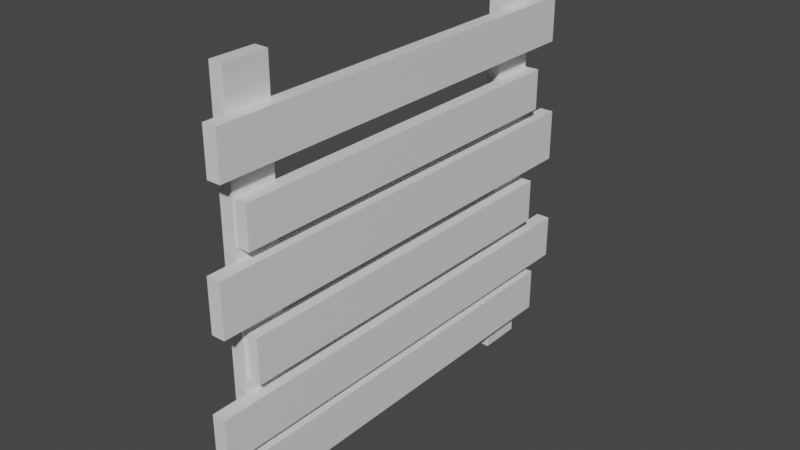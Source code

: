 # Source: WindBarrier.blend  (saved by Blender 2.82.7; exported with 4.5.12 LTS)
import bpy
from mathutils import Matrix  # noqa: F401  (used for matrix-valued properties, if any)

bpy.ops.wm.read_factory_settings(use_empty=True)
scene = bpy.context.scene
scene.name = 'Scene'

# ---- collections
col_collection = bpy.data.collections.new('Collection'); scene.collection.children.link(col_collection)

# ---- materials (node trees are filled in below, after node groups)
mat_material = bpy.data.materials.new('Material')
mat_material.alpha_threshold = 0.0
mat_material.use_transparent_shadow = False
mat_material.line_color = (0.0, 0.0, 0.0, 1.0)
mat_material_001 = bpy.data.materials.new('Material.001')
mat_material_001.alpha_threshold = 0.0
mat_material_001.use_transparent_shadow = False
mat_material_001.line_color = (0.0, 0.0, 0.0, 1.0)
mat_material_002 = bpy.data.materials.new('Material.002')
mat_material_002.alpha_threshold = 0.0
mat_material_002.use_transparent_shadow = False
mat_material_002.line_color = (0.0, 0.0, 0.0, 1.0)
mat_material_003 = bpy.data.materials.new('Material.003')
mat_material_003.alpha_threshold = 0.0
mat_material_003.use_transparent_shadow = False
mat_material_003.line_color = (0.0, 0.0, 0.0, 1.0)
mat_material_004 = bpy.data.materials.new('Material.004')
mat_material_004.alpha_threshold = 0.0
mat_material_004.use_transparent_shadow = False
mat_material_004.line_color = (0.0, 0.0, 0.0, 1.0)
mat_material_005 = bpy.data.materials.new('Material.005')
mat_material_005.alpha_threshold = 0.0
mat_material_005.use_transparent_shadow = False
mat_material_005.line_color = (0.0, 0.0, 0.0, 1.0)
mat_material_006 = bpy.data.materials.new('Material.006')
mat_material_006.alpha_threshold = 0.0
mat_material_006.use_transparent_shadow = False
mat_material_006.line_color = (0.0, 0.0, 0.0, 1.0)
mat_material_007 = bpy.data.materials.new('Material.007')
mat_material_007.alpha_threshold = 0.0
mat_material_007.use_transparent_shadow = False
mat_material_007.line_color = (0.0, 0.0, 0.0, 1.0)

# ---- material node trees
mat_material.use_nodes = True; mat_material.node_tree.nodes.clear()
_N = mat_material.node_tree.nodes; _L = mat_material.node_tree.links
n0 = _N.new('ShaderNodeOutputMaterial'); n0.name = 'Material Output'; n0.location = (300, 300)
n1 = _N.new('ShaderNodeBsdfPrincipled'); n1.name = 'Principled BSDF'; n1.location = (10, 300)
n1.distribution = 'GGX'
n1.subsurface_method = 'BURLEY'
n1.inputs[2].default_value = 0.4
n1.inputs[3].default_value = 1.45
n1.inputs[27].default_value = (0.0, 0.0, 0.0, 1.0)
n1.inputs[28].default_value = 1.0
_L.new(n1.outputs[0], n0.inputs[0])
n0.is_active_output = True
mat_material_001.use_nodes = True; mat_material_001.node_tree.nodes.clear()
_N = mat_material_001.node_tree.nodes; _L = mat_material_001.node_tree.links
n0 = _N.new('ShaderNodeOutputMaterial'); n0.name = 'Material Output'; n0.location = (300, 300)
n1 = _N.new('ShaderNodeBsdfPrincipled'); n1.name = 'Principled BSDF'; n1.location = (10, 300)
n1.distribution = 'GGX'
n1.subsurface_method = 'BURLEY'
n1.inputs[2].default_value = 0.4
n1.inputs[3].default_value = 1.45
n1.inputs[27].default_value = (0.0, 0.0, 0.0, 1.0)
n1.inputs[28].default_value = 1.0
_L.new(n1.outputs[0], n0.inputs[0])
n0.is_active_output = True
mat_material_002.use_nodes = True; mat_material_002.node_tree.nodes.clear()
_N = mat_material_002.node_tree.nodes; _L = mat_material_002.node_tree.links
n0 = _N.new('ShaderNodeOutputMaterial'); n0.name = 'Material Output'; n0.location = (300, 300)
n1 = _N.new('ShaderNodeBsdfPrincipled'); n1.name = 'Principled BSDF'; n1.location = (10, 300)
n1.distribution = 'GGX'
n1.subsurface_method = 'BURLEY'
n1.inputs[2].default_value = 0.4
n1.inputs[3].default_value = 1.45
n1.inputs[27].default_value = (0.0, 0.0, 0.0, 1.0)
n1.inputs[28].default_value = 1.0
_L.new(n1.outputs[0], n0.inputs[0])
n0.is_active_output = True
mat_material_003.use_nodes = True; mat_material_003.node_tree.nodes.clear()
_N = mat_material_003.node_tree.nodes; _L = mat_material_003.node_tree.links
n0 = _N.new('ShaderNodeOutputMaterial'); n0.name = 'Material Output'; n0.location = (300, 300)
n1 = _N.new('ShaderNodeBsdfPrincipled'); n1.name = 'Principled BSDF'; n1.location = (10, 300)
n1.distribution = 'GGX'
n1.subsurface_method = 'BURLEY'
n1.inputs[2].default_value = 0.4
n1.inputs[3].default_value = 1.45
n1.inputs[27].default_value = (0.0, 0.0, 0.0, 1.0)
n1.inputs[28].default_value = 1.0
_L.new(n1.outputs[0], n0.inputs[0])
n0.is_active_output = True
mat_material_004.use_nodes = True; mat_material_004.node_tree.nodes.clear()
_N = mat_material_004.node_tree.nodes; _L = mat_material_004.node_tree.links
n0 = _N.new('ShaderNodeOutputMaterial'); n0.name = 'Material Output'; n0.location = (300, 300)
n1 = _N.new('ShaderNodeBsdfPrincipled'); n1.name = 'Principled BSDF'; n1.location = (10, 300)
n1.distribution = 'GGX'
n1.subsurface_method = 'BURLEY'
n1.inputs[2].default_value = 0.4
n1.inputs[3].default_value = 1.45
n1.inputs[27].default_value = (0.0, 0.0, 0.0, 1.0)
n1.inputs[28].default_value = 1.0
_L.new(n1.outputs[0], n0.inputs[0])
n0.is_active_output = True
mat_material_005.use_nodes = True; mat_material_005.node_tree.nodes.clear()
_N = mat_material_005.node_tree.nodes; _L = mat_material_005.node_tree.links
n0 = _N.new('ShaderNodeOutputMaterial'); n0.name = 'Material Output'; n0.location = (300, 300)
n1 = _N.new('ShaderNodeBsdfPrincipled'); n1.name = 'Principled BSDF'; n1.location = (10, 300)
n1.distribution = 'GGX'
n1.subsurface_method = 'BURLEY'
n1.inputs[2].default_value = 0.4
n1.inputs[3].default_value = 1.45
n1.inputs[27].default_value = (0.0, 0.0, 0.0, 1.0)
n1.inputs[28].default_value = 1.0
_L.new(n1.outputs[0], n0.inputs[0])
n0.is_active_output = True
mat_material_006.use_nodes = True; mat_material_006.node_tree.nodes.clear()
_N = mat_material_006.node_tree.nodes; _L = mat_material_006.node_tree.links
n0 = _N.new('ShaderNodeOutputMaterial'); n0.name = 'Material Output'; n0.location = (300, 300)
n1 = _N.new('ShaderNodeBsdfPrincipled'); n1.name = 'Principled BSDF'; n1.location = (10, 300)
n1.distribution = 'GGX'
n1.subsurface_method = 'BURLEY'
n1.inputs[2].default_value = 0.4
n1.inputs[3].default_value = 1.45
n1.inputs[27].default_value = (0.0, 0.0, 0.0, 1.0)
n1.inputs[28].default_value = 1.0
_L.new(n1.outputs[0], n0.inputs[0])
n0.is_active_output = True
mat_material_007.use_nodes = True; mat_material_007.node_tree.nodes.clear()
_N = mat_material_007.node_tree.nodes; _L = mat_material_007.node_tree.links
n0 = _N.new('ShaderNodeOutputMaterial'); n0.name = 'Material Output'; n0.location = (300, 300)
n1 = _N.new('ShaderNodeBsdfPrincipled'); n1.name = 'Principled BSDF'; n1.location = (10, 300)
n1.distribution = 'GGX'
n1.subsurface_method = 'BURLEY'
n1.inputs[2].default_value = 0.4
n1.inputs[3].default_value = 1.45
n1.inputs[27].default_value = (0.0, 0.0, 0.0, 1.0)
n1.inputs[28].default_value = 1.0
_L.new(n1.outputs[0], n0.inputs[0])
n0.is_active_output = True

# ---- world
world_world = bpy.data.worlds.new('World'); scene.world = world_world
world_world.use_nodes = True; world_world.node_tree.nodes.clear()
_N = world_world.node_tree.nodes; _L = world_world.node_tree.links
n0 = _N.new('ShaderNodeOutputWorld'); n0.name = 'World Output'; n0.location = (300, 300)
n1 = _N.new('ShaderNodeBackground'); n1.name = 'Background'; n1.location = (10, 300)
n1.inputs[0].default_value = (0.05088, 0.05088, 0.05088, 1.0)
_L.new(n1.outputs[0], n0.inputs[0])
n0.is_active_output = True
world_world.color = (0.05088, 0.05088, 0.05088)
world_world.use_sun_shadow = False
world_world.sun_shadow_jitter_overblur = 0.0

# ---- meshes
me_cube = bpy.data.meshes.new('Cube')
me_cube.from_pydata([(0.2402, 2.189, 0.07433), (0.2402, 2.189, -0.07433), (0.2402, -2.189, 0.07433), (0.2402, -2.189, -0.07433), (-0.2402, 2.189, 0.07433), (-0.2402, 2.189, -0.07433), (-0.2402, -2.189, 0.07433), (-0.2402, -2.189, -0.07433)], [], [(0, 4, 6, 2), (3, 2, 6, 7), (7, 6, 4, 5), (5, 1, 3, 7), (1, 0, 2, 3), (5, 4, 0, 1)])
_uv = me_cube.uv_layers.new(name='UVMap')
_uv.uv.foreach_set('vector', [0.625, 0.5, 0.875, 0.5, 0.875, 0.75, 0.625, 0.75, 0.375, 0.75, 0.625, 0.75, 0.625, 1.0, 0.375, 1.0, 0.375, 0.0, 0.625, 0.0, 0.625, 0.25, 0.375, 0.25, 0.125, 0.5, 0.375, 0.5, 0.375, 0.75, 0.125, 0.75, 0.375, 0.5, 0.625, 0.5, 0.625, 0.75, 0.375, 0.75, 0.375, 0.25, 0.625, 0.25, 0.625, 0.5, 0.375, 0.5])
me_cube.materials.append(mat_material)
me_cube.use_remesh_preserve_volume = False
me_cube.use_remesh_preserve_attributes = False
me_cube.use_mirror_vertex_groups = False
me_cube.update()
me_cube_001 = bpy.data.meshes.new('Cube.001')
me_cube_001.from_pydata([(0.2402, 2.482, 0.07433), (0.2402, 2.482, -0.07433), (0.2402, -2.482, 0.07433), (0.2402, -2.482, -0.07433), (-0.2402, 2.482, 0.07433), (-0.2402, 2.482, -0.07433), (-0.2402, -2.482, 0.07433), (-0.2402, -2.482, -0.07433)], [], [(0, 4, 6, 2), (3, 2, 6, 7), (7, 6, 4, 5), (5, 1, 3, 7), (1, 0, 2, 3), (5, 4, 0, 1)])
_uv = me_cube_001.uv_layers.new(name='UVMap')
_uv.uv.foreach_set('vector', [0.625, 0.5, 0.875, 0.5, 0.875, 0.75, 0.625, 0.75, 0.375, 0.75, 0.625, 0.75, 0.625, 1.0, 0.375, 1.0, 0.375, 0.0, 0.625, 0.0, 0.625, 0.25, 0.375, 0.25, 0.125, 0.5, 0.375, 0.5, 0.375, 0.75, 0.125, 0.75, 0.375, 0.5, 0.625, 0.5, 0.625, 0.75, 0.375, 0.75, 0.375, 0.25, 0.625, 0.25, 0.625, 0.5, 0.375, 0.5])
me_cube_001.materials.append(mat_material_001)
me_cube_001.use_remesh_preserve_volume = False
me_cube_001.use_remesh_preserve_attributes = False
me_cube_001.use_mirror_vertex_groups = False
me_cube_001.update()
me_cube_002 = bpy.data.meshes.new('Cube.002')
me_cube_002.from_pydata([(0.2402, 2.061, 0.07433), (0.2402, 2.061, -0.07433), (0.2402, -2.061, 0.07433), (0.2402, -2.061, -0.07433), (-0.2402, 2.061, 0.07433), (-0.2402, 2.061, -0.07433), (-0.2402, -2.061, 0.07433), (-0.2402, -2.061, -0.07433)], [], [(0, 4, 6, 2), (3, 2, 6, 7), (7, 6, 4, 5), (5, 1, 3, 7), (1, 0, 2, 3), (5, 4, 0, 1)])
_uv = me_cube_002.uv_layers.new(name='UVMap')
_uv.uv.foreach_set('vector', [0.625, 0.5, 0.875, 0.5, 0.875, 0.75, 0.625, 0.75, 0.375, 0.75, 0.625, 0.75, 0.625, 1.0, 0.375, 1.0, 0.375, 0.0, 0.625, 0.0, 0.625, 0.25, 0.375, 0.25, 0.125, 0.5, 0.375, 0.5, 0.375, 0.75, 0.125, 0.75, 0.375, 0.5, 0.625, 0.5, 0.625, 0.75, 0.375, 0.75, 0.375, 0.25, 0.625, 0.25, 0.625, 0.5, 0.375, 0.5])
me_cube_002.materials.append(mat_material_002)
me_cube_002.use_remesh_preserve_volume = False
me_cube_002.use_remesh_preserve_attributes = False
me_cube_002.use_mirror_vertex_groups = False
me_cube_002.update()
me_cube_003 = bpy.data.meshes.new('Cube.003')
me_cube_003.from_pydata([(0.2791, 2.413, 0.07433), (0.2791, 2.413, -0.07433), (0.2791, -2.413, 0.07433), (0.2791, -2.413, -0.07433), (-0.2791, 2.413, 0.07433), (-0.2791, 2.413, -0.07433), (-0.2791, -2.413, 0.07433), (-0.2791, -2.413, -0.07433)], [], [(0, 4, 6, 2), (3, 2, 6, 7), (7, 6, 4, 5), (5, 1, 3, 7), (1, 0, 2, 3), (5, 4, 0, 1)])
_uv = me_cube_003.uv_layers.new(name='UVMap')
_uv.uv.foreach_set('vector', [0.625, 0.5, 0.875, 0.5, 0.875, 0.75, 0.625, 0.75, 0.375, 0.75, 0.625, 0.75, 0.625, 1.0, 0.375, 1.0, 0.375, 0.0, 0.625, 0.0, 0.625, 0.25, 0.375, 0.25, 0.125, 0.5, 0.375, 0.5, 0.375, 0.75, 0.125, 0.75, 0.375, 0.5, 0.625, 0.5, 0.625, 0.75, 0.375, 0.75, 0.375, 0.25, 0.625, 0.25, 0.625, 0.5, 0.375, 0.5])
me_cube_003.materials.append(mat_material_003)
me_cube_003.use_remesh_preserve_volume = False
me_cube_003.use_remesh_preserve_attributes = False
me_cube_003.use_mirror_vertex_groups = False
me_cube_003.update()
me_cube_004 = bpy.data.meshes.new('Cube.004')
me_cube_004.from_pydata([(0.221, 2.079, 0.07433), (0.221, 2.079, -0.07433), (0.221, -2.079, 0.07433), (0.221, -2.079, -0.07433), (-0.221, 2.079, 0.07433), (-0.221, 2.079, -0.07433), (-0.221, -2.079, 0.07433), (-0.221, -2.079, -0.07433)], [], [(0, 4, 6, 2), (3, 2, 6, 7), (7, 6, 4, 5), (5, 1, 3, 7), (1, 0, 2, 3), (5, 4, 0, 1)])
_uv = me_cube_004.uv_layers.new(name='UVMap')
_uv.uv.foreach_set('vector', [0.625, 0.5, 0.875, 0.5, 0.875, 0.75, 0.625, 0.75, 0.375, 0.75, 0.625, 0.75, 0.625, 1.0, 0.375, 1.0, 0.375, 0.0, 0.625, 0.0, 0.625, 0.25, 0.375, 0.25, 0.125, 0.5, 0.375, 0.5, 0.375, 0.75, 0.125, 0.75, 0.375, 0.5, 0.625, 0.5, 0.625, 0.75, 0.375, 0.75, 0.375, 0.25, 0.625, 0.25, 0.625, 0.5, 0.375, 0.5])
me_cube_004.materials.append(mat_material_004)
me_cube_004.use_remesh_preserve_volume = False
me_cube_004.use_remesh_preserve_attributes = False
me_cube_004.use_mirror_vertex_groups = False
me_cube_004.update()
me_cube_005 = bpy.data.meshes.new('Cube.005')
me_cube_005.from_pydata([(0.2402, 2.325, 0.07433), (0.2402, 2.325, -0.07433), (0.2402, -2.325, 0.07433), (0.2402, -2.325, -0.07433), (-0.2402, 2.325, 0.07433), (-0.2402, 2.325, -0.07433), (-0.2402, -2.325, 0.07433), (-0.2402, -2.325, -0.07433)], [], [(0, 4, 6, 2), (3, 2, 6, 7), (7, 6, 4, 5), (5, 1, 3, 7), (1, 0, 2, 3), (5, 4, 0, 1)])
_uv = me_cube_005.uv_layers.new(name='UVMap')
_uv.uv.foreach_set('vector', [0.625, 0.5, 0.875, 0.5, 0.875, 0.75, 0.625, 0.75, 0.375, 0.75, 0.625, 0.75, 0.625, 1.0, 0.375, 1.0, 0.375, 0.0, 0.625, 0.0, 0.625, 0.25, 0.375, 0.25, 0.125, 0.5, 0.375, 0.5, 0.375, 0.75, 0.125, 0.75, 0.375, 0.5, 0.625, 0.5, 0.625, 0.75, 0.375, 0.75, 0.375, 0.25, 0.625, 0.25, 0.625, 0.5, 0.375, 0.5])
me_cube_005.materials.append(mat_material_005)
me_cube_005.use_remesh_preserve_volume = False
me_cube_005.use_remesh_preserve_attributes = False
me_cube_005.use_mirror_vertex_groups = False
me_cube_005.update()
me_cube_006 = bpy.data.meshes.new('Cube.006')
me_cube_006.from_pydata([(0.2402, 2.189, 0.07433), (0.2402, 2.189, -0.07433), (0.2402, -2.189, 0.07433), (0.2402, -2.189, -0.07433), (-0.2402, 2.189, 0.07433), (-0.2402, 2.189, -0.07433), (-0.2402, -2.189, 0.07433), (-0.2402, -2.189, -0.07433)], [], [(0, 4, 6, 2), (3, 2, 6, 7), (7, 6, 4, 5), (5, 1, 3, 7), (1, 0, 2, 3), (5, 4, 0, 1)])
_uv = me_cube_006.uv_layers.new(name='UVMap')
_uv.uv.foreach_set('vector', [0.625, 0.5, 0.875, 0.5, 0.875, 0.75, 0.625, 0.75, 0.375, 0.75, 0.625, 0.75, 0.625, 1.0, 0.375, 1.0, 0.375, 0.0, 0.625, 0.0, 0.625, 0.25, 0.375, 0.25, 0.125, 0.5, 0.375, 0.5, 0.375, 0.75, 0.125, 0.75, 0.375, 0.5, 0.625, 0.5, 0.625, 0.75, 0.375, 0.75, 0.375, 0.25, 0.625, 0.25, 0.625, 0.5, 0.375, 0.5])
me_cube_006.materials.append(mat_material_006)
me_cube_006.use_remesh_preserve_volume = False
me_cube_006.use_remesh_preserve_attributes = False
me_cube_006.use_mirror_vertex_groups = False
me_cube_006.update()
me_cube_007 = bpy.data.meshes.new('Cube.007')
me_cube_007.from_pydata([(0.2402, 2.189, 0.07433), (0.2402, 2.189, -0.07433), (0.2402, -2.189, 0.07433), (0.2402, -2.189, -0.07433), (-0.2402, 2.189, 0.07433), (-0.2402, 2.189, -0.07433), (-0.2402, -2.189, 0.07433), (-0.2402, -2.189, -0.07433)], [], [(0, 4, 6, 2), (3, 2, 6, 7), (7, 6, 4, 5), (5, 1, 3, 7), (1, 0, 2, 3), (5, 4, 0, 1)])
_uv = me_cube_007.uv_layers.new(name='UVMap')
_uv.uv.foreach_set('vector', [0.625, 0.5, 0.875, 0.5, 0.875, 0.75, 0.625, 0.75, 0.375, 0.75, 0.625, 0.75, 0.625, 1.0, 0.375, 1.0, 0.375, 0.0, 0.625, 0.0, 0.625, 0.25, 0.375, 0.25, 0.125, 0.5, 0.375, 0.5, 0.375, 0.75, 0.125, 0.75, 0.375, 0.5, 0.625, 0.5, 0.625, 0.75, 0.375, 0.75, 0.375, 0.25, 0.625, 0.25, 0.625, 0.5, 0.375, 0.5])
me_cube_007.materials.append(mat_material_007)
me_cube_007.use_remesh_preserve_volume = False
me_cube_007.use_remesh_preserve_attributes = False
me_cube_007.use_mirror_vertex_groups = False
me_cube_007.update()

# ---- objects
ob_cube = bpy.data.objects.new('Cube', me_cube)
ob_cube_001 = bpy.data.objects.new('Cube.001', me_cube_001)
ob_cube_002 = bpy.data.objects.new('Cube.002', me_cube_002)
ob_cube_003 = bpy.data.objects.new('Cube.003', me_cube_003)
ob_cube_004 = bpy.data.objects.new('Cube.004', me_cube_004)
ob_cube_005 = bpy.data.objects.new('Cube.005', me_cube_005)
ob_cube_006 = bpy.data.objects.new('Cube.006', me_cube_006)
ob_cube_007 = bpy.data.objects.new('Cube.007', me_cube_007)

# ---- transforms, parenting, visibility, modifiers, constraints
ob_cube.location = (0.1362, -4.657e-10, 0.5335)
ob_cube.rotation_euler = (-0.0, 1.571, 0.0)
ob_cube.lock_rotations_4d = False
ob_cube.empty_display_type = 'ARROWS'
ob_cube.lineart.crease_threshold = 0.0
ob_cube_001.location = (0.1362, -4.657e-10, 1.111)
ob_cube_001.rotation_euler = (-0.0, 1.571, 0.0)
ob_cube_001.lock_rotations_4d = False
ob_cube_001.empty_display_type = 'ARROWS'
ob_cube_001.lineart.crease_threshold = 0.0
ob_cube_002.location = (0.1362, -4.657e-10, 1.726)
ob_cube_002.rotation_euler = (-0.0, 1.571, 0.0)
ob_cube_002.lock_rotations_4d = False
ob_cube_002.empty_display_type = 'ARROWS'
ob_cube_002.lineart.crease_threshold = 0.0
ob_cube_003.location = (0.1362, -4.657e-10, 2.395)
ob_cube_003.rotation_euler = (-0.0, 1.571, 0.0)
ob_cube_003.lock_rotations_4d = False
ob_cube_003.empty_display_type = 'ARROWS'
ob_cube_003.lineart.crease_threshold = 0.0
ob_cube_004.location = (0.1362, -4.657e-10, 3.02)
ob_cube_004.rotation_euler = (-0.0, 1.571, 0.0)
ob_cube_004.lock_rotations_4d = False
ob_cube_004.empty_display_type = 'ARROWS'
ob_cube_004.lineart.crease_threshold = 0.0
ob_cube_005.location = (0.1362, -4.657e-10, 3.728)
ob_cube_005.rotation_euler = (-0.0, 1.571, 0.0)
ob_cube_005.lock_rotations_4d = False
ob_cube_005.empty_display_type = 'ARROWS'
ob_cube_005.lineart.crease_threshold = 0.0
ob_cube_006.location = (-0.008885, 1.818, 2.184)
ob_cube_006.rotation_euler = (1.571, -4.371e-08, 1.571)
ob_cube_006.lock_rotations_4d = False
ob_cube_006.empty_display_type = 'ARROWS'
ob_cube_006.lineart.crease_threshold = 0.0
ob_cube_007.location = (-0.008885, -1.851, 2.184)
ob_cube_007.rotation_euler = (1.571, -4.371e-08, 1.571)
ob_cube_007.lock_rotations_4d = False
ob_cube_007.empty_display_type = 'ARROWS'
ob_cube_007.lineart.crease_threshold = 0.0

# ---- collection membership
col_collection.objects.link(ob_cube)
col_collection.objects.link(ob_cube_001)
col_collection.objects.link(ob_cube_002)
col_collection.objects.link(ob_cube_003)
col_collection.objects.link(ob_cube_004)
col_collection.objects.link(ob_cube_005)
col_collection.objects.link(ob_cube_006)
col_collection.objects.link(ob_cube_007)

# ---- scene / render settings (as saved in the file)
scene.frame_start = 1; scene.frame_end = 250; scene.frame_set(1)
scene.render.engine = 'BLENDER_EEVEE_NEXT'
scene.cycles.use_denoising = False
scene.cycles.samples = 128
scene.cycles.sampling_pattern = 'TABULATED_SOBOL'
scene.cycles.use_adaptive_sampling = False
scene.cycles.use_light_tree = False
scene.view_settings.view_transform = 'Filmic'
bpy.context.view_layer.update()

# ---- added for rendering (the .blend has no active camera and no usable light): camera, sun
cam_auto = bpy.data.cameras.new('AutoCamera')
cam_auto.lens = 50.0
cam_auto.sensor_width = 36.0
cam_auto.clip_end = 1000.0
ob_auto_camera = bpy.data.objects.new('AutoCamera', cam_auto)
scene.collection.objects.link(ob_auto_camera)
ob_auto_camera.location = (6.19318, -7.35543, 7.08787)
ob_auto_camera.rotation_euler = (1.09748, -7.21219e-08, 0.694738)
scene.camera = ob_auto_camera
light_auto_sun = bpy.data.lights.new('AutoSun', 'SUN')
light_auto_sun.energy = 3.0
light_auto_sun.angle = 0.0523599
ob_auto_sun = bpy.data.objects.new('AutoSun', light_auto_sun)
scene.collection.objects.link(ob_auto_sun)
ob_auto_sun.rotation_euler = (0.872665, 0.174533, 0.523599)
bpy.context.view_layer.update()
